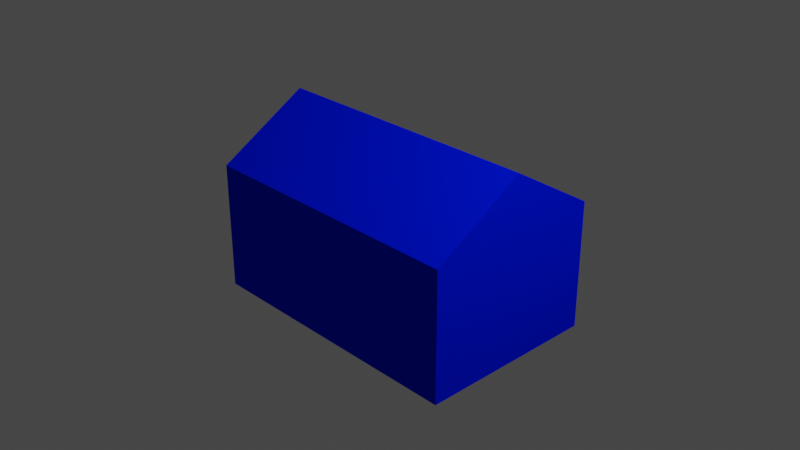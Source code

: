 # Source: blueSettlement.blend  (saved by Blender 2.82.7; exported with 4.5.12 LTS)
import bpy
from mathutils import Matrix  # noqa: F401  (used for matrix-valued properties, if any)

bpy.ops.wm.read_factory_settings(use_empty=True)
scene = bpy.context.scene
scene.name = 'Scene'

# ---- collections
col_collection = bpy.data.collections.new('Collection'); scene.collection.children.link(col_collection)

# ---- materials (node trees are filled in below, after node groups)
mat_housecolor = bpy.data.materials.new('houseColor')
mat_housecolor.alpha_threshold = 0.0
mat_housecolor.use_transparent_shadow = False
mat_housecolor.diffuse_color = (0.0, 0.01009, 1.0, 1.0)
mat_housecolor.line_color = (0.0, 0.0, 0.0, 1.0)

# ---- material node trees

# ---- world
world_world = bpy.data.worlds.new('World'); scene.world = world_world
world_world.use_nodes = True; world_world.node_tree.nodes.clear()
_N = world_world.node_tree.nodes; _L = world_world.node_tree.links
n0 = _N.new('ShaderNodeOutputWorld'); n0.name = 'World Output'; n0.location = (300, 300)
n1 = _N.new('ShaderNodeBackground'); n1.name = 'Background'; n1.location = (10, 300)
n1.inputs[0].default_value = (0.05088, 0.05088, 0.05088, 1.0)
_L.new(n1.outputs[0], n0.inputs[0])
n0.is_active_output = True
world_world.color = (0.05088, 0.05088, 0.05088)
world_world.use_sun_shadow = False
world_world.sun_shadow_jitter_overblur = 0.0

# ---- cameras
cam_camera = bpy.data.cameras.new('Camera')
cam_camera.clip_end = 100.0
cam_camera.ortho_scale = 7.314

# ---- lights
light_light = bpy.data.lights.new('Light', 'POINT')
light_light.transmission_factor = 0.0
light_light.energy = 1000.0
light_light.shadow_soft_size = 0.1
light_light.shadow_maximum_resolution = 0.006
light_light.use_absolute_resolution = True

# ---- meshes
me_cube = bpy.data.meshes.new('Cube')
me_cube.from_pydata([(1.0, 1.0, 0.4), (1.0, 1.0, -1.0), (1.0, -1.0, 0.4), (1.0, -1.0, -1.0), (-1.0, 1.0, 0.4), (-1.0, 1.0, -1.0), (-1.0, -1.0, 0.4), (-1.0, -1.0, -1.0), (-1.0, 0.0, -1.0), (1.0, 0.0, 1.0), (-1.0, 0.0, 1.0), (1.0, 0.0, -1.0)], [], [(9, 10, 6, 2), (3, 2, 6, 7), (8, 10, 4, 5), (8, 11, 3, 7), (11, 9, 2, 3), (5, 4, 0, 1), (1, 0, 9, 11), (5, 1, 11, 8), (7, 6, 10, 8), (0, 4, 10, 9)])
_uv = me_cube.uv_layers.new(name='UVMap')
_uv.uv.foreach_set('vector', [0.625, 0.625, 0.875, 0.625, 0.875, 0.75, 0.625, 0.75, 0.375, 0.75, 0.625, 0.75, 0.625, 1.0, 0.375, 1.0, 0.375, 0.125, 0.625, 0.125, 0.625, 0.25, 0.375, 0.25, 0.125, 0.625, 0.375, 0.625, 0.375, 0.75, 0.125, 0.75, 0.375, 0.625, 0.625, 0.625, 0.625, 0.75, 0.375, 0.75, 0.375, 0.25, 0.625, 0.25, 0.625, 0.5, 0.375, 0.5, 0.375, 0.5, 0.625, 0.5, 0.625, 0.625, 0.375, 0.625, 0.125, 0.5, 0.375, 0.5, 0.375, 0.625, 0.125, 0.625, 0.375, 0.0, 0.625, 0.0, 0.625, 0.125, 0.375, 0.125, 0.625, 0.5, 0.875, 0.5, 0.875, 0.625, 0.625, 0.625])
me_cube.materials.append(mat_housecolor)
me_cube.use_remesh_preserve_volume = False
me_cube.use_remesh_preserve_attributes = False
me_cube.use_mirror_vertex_groups = False
me_cube.update()

# ---- objects
ob_cube = bpy.data.objects.new('Cube', me_cube)
ob_light = bpy.data.objects.new('Light', light_light)
ob_camera = bpy.data.objects.new('Camera', cam_camera)

# ---- transforms, parenting, visibility, modifiers, constraints
ob_cube.location = (0.0, 0.0, 0.0)
ob_cube.scale = (1.541, 1.0, 1.0)
ob_cube.lock_rotations_4d = False
ob_cube.empty_display_type = 'ARROWS'
ob_cube.lineart.crease_threshold = 0.0
ob_light.location = (4.076, 1.005, 5.904)
ob_light.rotation_euler = (0.6503, 0.05522, 1.866)
ob_light.lock_rotations_4d = False
ob_light.empty_display_type = 'ARROWS'
ob_light.color = (0.0, 0.0, 0.0, 0.0)
ob_light.lineart.crease_threshold = 0.0
ob_camera.location = (7.359, -6.926, 4.958)
ob_camera.rotation_euler = (1.109, 0.0, 0.8149)
ob_camera.lock_rotations_4d = False
ob_camera.empty_display_type = 'ARROWS'
ob_camera.color = (0.0, 0.0, 0.0, 0.0)
ob_camera.display_type = 'WIRE'
ob_camera.lineart.crease_threshold = 0.0

# ---- collection membership
col_collection.objects.link(ob_cube)
col_collection.objects.link(ob_light)
col_collection.objects.link(ob_camera)

# ---- scene / render settings (as saved in the file)
scene.camera = ob_camera
scene.frame_start = 1; scene.frame_end = 250; scene.frame_set(1)
scene.render.engine = 'BLENDER_EEVEE_NEXT'
scene.cycles.use_denoising = False
scene.cycles.samples = 128
scene.cycles.sampling_pattern = 'TABULATED_SOBOL'
scene.cycles.use_adaptive_sampling = False
scene.cycles.use_light_tree = False
scene.view_settings.view_transform = 'Filmic'
bpy.context.view_layer.update()
